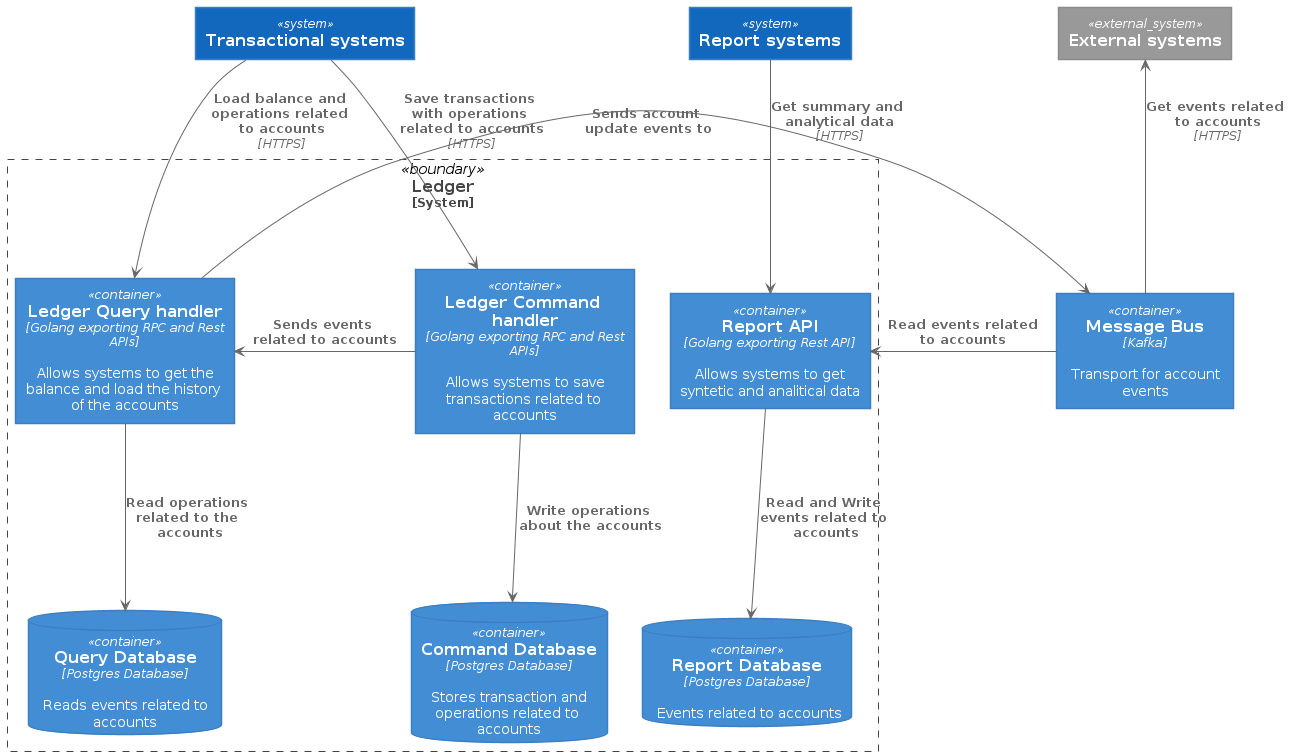

The diagram above was rendered by PlantUML. Its source (embedded in the PNG):
@startuml Basic Sample
!includeurl https://raw.githubusercontent.com/RicardoNiepel/C4-PlantUML/release/1-0/C4_Container.puml

' LAYOUT_LEFT_RIGHT
' LAYOUT_WITH_LEGEND()

System(transactional_systems, "Transactional systems")
System(report_systems, "Report systems")
System_Ext(external_systems, "External systems")

System_Boundary(ledger, "Ledger") {
    Container(ledger_command_api, "Ledger Command handler", "Golang exporting RPC and Rest APIs", "Allows systems to save transactions related to accounts")
    Container(ledger_query_api, "Ledger Query handler", "Golang exporting RPC and Rest APIs", "Allows systems to get the balance and load the history of the accounts")
    ContainerDb(query_database, "Query Database", "Postgres Database", "Reads events related to accounts")
    ContainerDb(command_database, "Command Database", "Postgres Database", "Stores transaction and operations related to accounts")
    Container(report_api, "Report API", "Golang exporting Rest API", "Allows systems to get syntetic and analitical data")
    ContainerDb(report_database, "Report Database", "Postgres Database", "Events related to accounts")
}

Container(message_bus, "Message Bus", "Kafka", "Transport for account events")

Rel_Neighbor(ledger_query_api, message_bus, "Sends account update events to")

Rel(ledger_command_api, command_database, "Write operations about the accounts")
Rel(ledger_query_api, query_database, "Read operations related to the accounts")

Rel(transactional_systems, ledger_command_api, "Save transactions with operations related to accounts", "HTTPS")
Rel(transactional_systems, ledger_query_api, "Load balance and operations related to accounts", "HTTPS")

' System_Boundary(reports, "Report systems") {
' }

Rel(report_api, report_database, "Read and Write events related to accounts")
Rel_Back_Neighbor(report_api, message_bus, "Read events related to accounts")

Rel(report_systems, report_api, "Get summary and analytical data", "HTTPS")

Rel_Back(external_systems, message_bus, "Get events related to accounts", "HTTPS")

Rel_Neighbor(ledger_command_api, ledger_query_api, "Sends events related to accounts")

' Lay_R(ledger_command_api, ledger_query_api)

@enduml